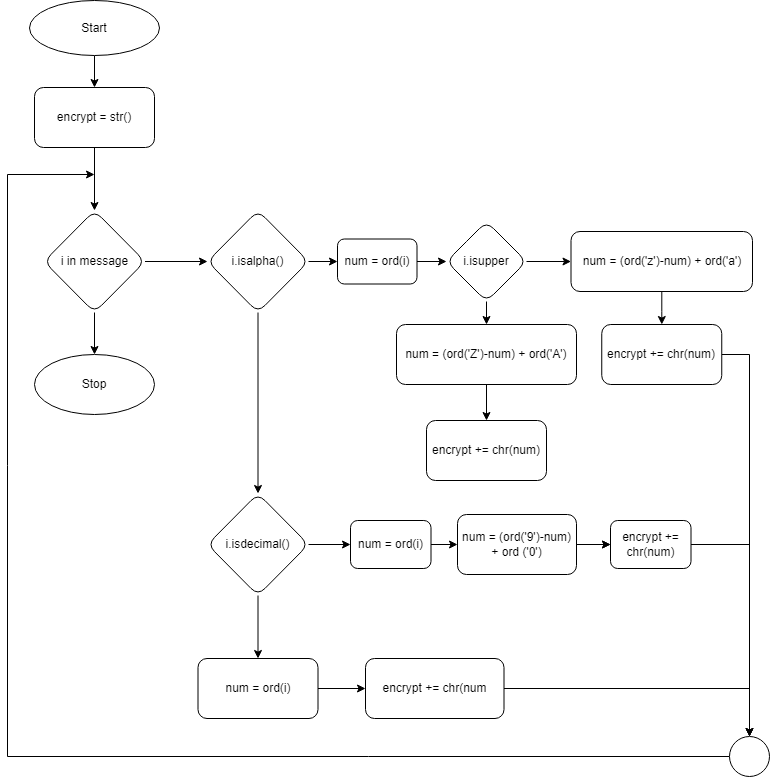

The diagram above was exported from draw.io. Its source (the exported page's mxGraphModel, read from the mxfile embedded in the PNG):
<mxGraphModel dx="1422" dy="772" grid="0" gridSize="10" guides="1" tooltips="1" connect="1" arrows="1" fold="1" page="1" pageScale="1" pageWidth="827" pageHeight="1169" math="0" shadow="0">
  <root>
    <mxCell id="0" />
    <mxCell id="1" parent="0" />
    <mxCell id="NR3dk0IaF67dhXUfs26m-1" value="" style="edgeStyle=orthogonalEdgeStyle;rounded=0;orthogonalLoop=1;jettySize=auto;html=1;" parent="1" source="NR3dk0IaF67dhXUfs26m-2" target="NR3dk0IaF67dhXUfs26m-4" edge="1">
      <mxGeometry relative="1" as="geometry" />
    </mxCell>
    <mxCell id="NR3dk0IaF67dhXUfs26m-2" value="Start" style="ellipse;whiteSpace=wrap;html=1;" parent="1" vertex="1">
      <mxGeometry x="83" y="53" width="130" height="55" as="geometry" />
    </mxCell>
    <mxCell id="NR3dk0IaF67dhXUfs26m-54" value="" style="edgeStyle=orthogonalEdgeStyle;rounded=0;orthogonalLoop=1;jettySize=auto;html=1;" parent="1" source="NR3dk0IaF67dhXUfs26m-4" target="NR3dk0IaF67dhXUfs26m-7" edge="1">
      <mxGeometry relative="1" as="geometry" />
    </mxCell>
    <mxCell id="NR3dk0IaF67dhXUfs26m-4" value="encrypt = str()" style="rounded=1;whiteSpace=wrap;html=1;" parent="1" vertex="1">
      <mxGeometry x="88" y="140" width="120" height="60" as="geometry" />
    </mxCell>
    <mxCell id="NR3dk0IaF67dhXUfs26m-5" value="" style="edgeStyle=orthogonalEdgeStyle;rounded=0;orthogonalLoop=1;jettySize=auto;html=1;" parent="1" source="NR3dk0IaF67dhXUfs26m-7" target="NR3dk0IaF67dhXUfs26m-10" edge="1">
      <mxGeometry relative="1" as="geometry" />
    </mxCell>
    <mxCell id="NR3dk0IaF67dhXUfs26m-57" value="" style="edgeStyle=orthogonalEdgeStyle;rounded=0;orthogonalLoop=1;jettySize=auto;html=1;" parent="1" source="NR3dk0IaF67dhXUfs26m-7" target="NR3dk0IaF67dhXUfs26m-16" edge="1">
      <mxGeometry relative="1" as="geometry" />
    </mxCell>
    <mxCell id="NR3dk0IaF67dhXUfs26m-7" value="i in message" style="rhombus;whiteSpace=wrap;html=1;rounded=1;" parent="1" vertex="1">
      <mxGeometry x="97.5" y="263" width="101" height="102" as="geometry" />
    </mxCell>
    <mxCell id="NR3dk0IaF67dhXUfs26m-10" value="Stop" style="ellipse;whiteSpace=wrap;html=1;rounded=1;" parent="1" vertex="1">
      <mxGeometry x="88" y="407" width="120" height="60" as="geometry" />
    </mxCell>
    <mxCell id="NR3dk0IaF67dhXUfs26m-12" value="" style="edgeStyle=orthogonalEdgeStyle;rounded=0;orthogonalLoop=1;jettySize=auto;html=1;" parent="1" source="NR3dk0IaF67dhXUfs26m-13" target="NR3dk0IaF67dhXUfs26m-23" edge="1">
      <mxGeometry relative="1" as="geometry" />
    </mxCell>
    <mxCell id="NR3dk0IaF67dhXUfs26m-59" value="" style="edgeStyle=orthogonalEdgeStyle;rounded=0;orthogonalLoop=1;jettySize=auto;html=1;" parent="1" source="NR3dk0IaF67dhXUfs26m-13" target="NR3dk0IaF67dhXUfs26m-18" edge="1">
      <mxGeometry relative="1" as="geometry" />
    </mxCell>
    <mxCell id="NR3dk0IaF67dhXUfs26m-13" value="i.isdecimal()" style="rhombus;whiteSpace=wrap;html=1;rounded=1;" parent="1" vertex="1">
      <mxGeometry x="261" y="546" width="101" height="102" as="geometry" />
    </mxCell>
    <mxCell id="NR3dk0IaF67dhXUfs26m-15" value="" style="edgeStyle=orthogonalEdgeStyle;rounded=0;orthogonalLoop=1;jettySize=auto;html=1;" parent="1" source="NR3dk0IaF67dhXUfs26m-16" target="NR3dk0IaF67dhXUfs26m-30" edge="1">
      <mxGeometry relative="1" as="geometry" />
    </mxCell>
    <mxCell id="NR3dk0IaF67dhXUfs26m-58" style="edgeStyle=orthogonalEdgeStyle;rounded=0;orthogonalLoop=1;jettySize=auto;html=1;exitX=0.5;exitY=1;exitDx=0;exitDy=0;" parent="1" source="NR3dk0IaF67dhXUfs26m-16" target="NR3dk0IaF67dhXUfs26m-13" edge="1">
      <mxGeometry relative="1" as="geometry" />
    </mxCell>
    <mxCell id="NR3dk0IaF67dhXUfs26m-16" value="i.isalpha()" style="rhombus;whiteSpace=wrap;html=1;rounded=1;" parent="1" vertex="1">
      <mxGeometry x="261" y="263" width="101" height="102" as="geometry" />
    </mxCell>
    <mxCell id="NR3dk0IaF67dhXUfs26m-17" value="" style="edgeStyle=orthogonalEdgeStyle;rounded=0;orthogonalLoop=1;jettySize=auto;html=1;" parent="1" source="NR3dk0IaF67dhXUfs26m-18" target="NR3dk0IaF67dhXUfs26m-21" edge="1">
      <mxGeometry relative="1" as="geometry" />
    </mxCell>
    <mxCell id="NR3dk0IaF67dhXUfs26m-18" value="num = ord(i)" style="whiteSpace=wrap;html=1;rounded=1;" parent="1" vertex="1">
      <mxGeometry x="251.5" y="711" width="120" height="60" as="geometry" />
    </mxCell>
    <mxCell id="hS-Bh5CZTAWCDkMBuFgV-3" style="edgeStyle=orthogonalEdgeStyle;rounded=0;orthogonalLoop=1;jettySize=auto;html=1;exitX=1;exitY=0.5;exitDx=0;exitDy=0;entryX=0.5;entryY=0;entryDx=0;entryDy=0;" parent="1" source="NR3dk0IaF67dhXUfs26m-21" target="hS-Bh5CZTAWCDkMBuFgV-2" edge="1">
      <mxGeometry relative="1" as="geometry" />
    </mxCell>
    <mxCell id="NR3dk0IaF67dhXUfs26m-21" value="encrypt += chr(num" style="whiteSpace=wrap;html=1;rounded=1;" parent="1" vertex="1">
      <mxGeometry x="419" y="711" width="138.5" height="60" as="geometry" />
    </mxCell>
    <mxCell id="NR3dk0IaF67dhXUfs26m-22" value="" style="edgeStyle=orthogonalEdgeStyle;rounded=0;orthogonalLoop=1;jettySize=auto;html=1;" parent="1" source="NR3dk0IaF67dhXUfs26m-23" target="NR3dk0IaF67dhXUfs26m-26" edge="1">
      <mxGeometry relative="1" as="geometry" />
    </mxCell>
    <mxCell id="NR3dk0IaF67dhXUfs26m-23" value="num = ord(i)" style="whiteSpace=wrap;html=1;rounded=1;" parent="1" vertex="1">
      <mxGeometry x="404" y="573" width="80.5" height="48" as="geometry" />
    </mxCell>
    <mxCell id="NR3dk0IaF67dhXUfs26m-24" value="" style="edgeStyle=orthogonalEdgeStyle;rounded=0;orthogonalLoop=1;jettySize=auto;html=1;" parent="1" source="NR3dk0IaF67dhXUfs26m-26" target="NR3dk0IaF67dhXUfs26m-28" edge="1">
      <mxGeometry relative="1" as="geometry" />
    </mxCell>
    <mxCell id="NR3dk0IaF67dhXUfs26m-25" value="" style="edgeStyle=orthogonalEdgeStyle;rounded=0;orthogonalLoop=1;jettySize=auto;html=1;" parent="1" source="NR3dk0IaF67dhXUfs26m-26" target="NR3dk0IaF67dhXUfs26m-28" edge="1">
      <mxGeometry relative="1" as="geometry" />
    </mxCell>
    <mxCell id="NR3dk0IaF67dhXUfs26m-26" value="num = (ord('9')-num) + ord ('0')" style="whiteSpace=wrap;html=1;rounded=1;" parent="1" vertex="1">
      <mxGeometry x="511" y="567" width="119" height="60" as="geometry" />
    </mxCell>
    <mxCell id="hS-Bh5CZTAWCDkMBuFgV-4" style="edgeStyle=orthogonalEdgeStyle;rounded=0;orthogonalLoop=1;jettySize=auto;html=1;exitX=1;exitY=0.5;exitDx=0;exitDy=0;entryX=0.5;entryY=0;entryDx=0;entryDy=0;" parent="1" source="NR3dk0IaF67dhXUfs26m-28" target="hS-Bh5CZTAWCDkMBuFgV-2" edge="1">
      <mxGeometry relative="1" as="geometry">
        <mxPoint x="773" y="714" as="targetPoint" />
      </mxGeometry>
    </mxCell>
    <mxCell id="NR3dk0IaF67dhXUfs26m-28" value="encrypt += chr(num)" style="whiteSpace=wrap;html=1;rounded=1;" parent="1" vertex="1">
      <mxGeometry x="664" y="573" width="80.5" height="48" as="geometry" />
    </mxCell>
    <mxCell id="NR3dk0IaF67dhXUfs26m-29" value="" style="edgeStyle=orthogonalEdgeStyle;rounded=0;orthogonalLoop=1;jettySize=auto;html=1;" parent="1" source="NR3dk0IaF67dhXUfs26m-30" target="NR3dk0IaF67dhXUfs26m-35" edge="1">
      <mxGeometry relative="1" as="geometry" />
    </mxCell>
    <mxCell id="NR3dk0IaF67dhXUfs26m-30" value="num = ord(i)" style="whiteSpace=wrap;html=1;rounded=1;" parent="1" vertex="1">
      <mxGeometry x="391" y="291.5" width="79.5" height="45" as="geometry" />
    </mxCell>
    <mxCell id="NR3dk0IaF67dhXUfs26m-33" value="" style="edgeStyle=orthogonalEdgeStyle;rounded=0;orthogonalLoop=1;jettySize=auto;html=1;" parent="1" source="NR3dk0IaF67dhXUfs26m-35" target="NR3dk0IaF67dhXUfs26m-37" edge="1">
      <mxGeometry relative="1" as="geometry" />
    </mxCell>
    <mxCell id="NR3dk0IaF67dhXUfs26m-34" value="" style="edgeStyle=orthogonalEdgeStyle;rounded=0;orthogonalLoop=1;jettySize=auto;html=1;" parent="1" source="NR3dk0IaF67dhXUfs26m-35" target="NR3dk0IaF67dhXUfs26m-41" edge="1">
      <mxGeometry relative="1" as="geometry" />
    </mxCell>
    <mxCell id="NR3dk0IaF67dhXUfs26m-35" value="i.isupper" style="rhombus;whiteSpace=wrap;html=1;rounded=1;" parent="1" vertex="1">
      <mxGeometry x="500" y="274" width="80" height="80" as="geometry" />
    </mxCell>
    <mxCell id="NR3dk0IaF67dhXUfs26m-36" value="" style="edgeStyle=orthogonalEdgeStyle;rounded=0;orthogonalLoop=1;jettySize=auto;html=1;" parent="1" source="NR3dk0IaF67dhXUfs26m-37" target="NR3dk0IaF67dhXUfs26m-39" edge="1">
      <mxGeometry relative="1" as="geometry" />
    </mxCell>
    <mxCell id="NR3dk0IaF67dhXUfs26m-37" value="num = (ord('Z')-num) + ord('A')" style="whiteSpace=wrap;html=1;rounded=1;" parent="1" vertex="1">
      <mxGeometry x="450" y="377" width="180" height="60" as="geometry" />
    </mxCell>
    <mxCell id="NR3dk0IaF67dhXUfs26m-39" value="encrypt += chr(num)" style="whiteSpace=wrap;html=1;rounded=1;" parent="1" vertex="1">
      <mxGeometry x="480" y="473" width="120" height="60" as="geometry" />
    </mxCell>
    <mxCell id="NR3dk0IaF67dhXUfs26m-40" value="" style="edgeStyle=orthogonalEdgeStyle;rounded=0;orthogonalLoop=1;jettySize=auto;html=1;" parent="1" source="NR3dk0IaF67dhXUfs26m-41" target="NR3dk0IaF67dhXUfs26m-43" edge="1">
      <mxGeometry relative="1" as="geometry" />
    </mxCell>
    <mxCell id="NR3dk0IaF67dhXUfs26m-41" value="num = (ord('z')-num) + ord('a')" style="whiteSpace=wrap;html=1;rounded=1;" parent="1" vertex="1">
      <mxGeometry x="624.5" y="284" width="181.5" height="60" as="geometry" />
    </mxCell>
    <mxCell id="hS-Bh5CZTAWCDkMBuFgV-6" style="edgeStyle=orthogonalEdgeStyle;rounded=0;orthogonalLoop=1;jettySize=auto;html=1;exitX=1;exitY=0.5;exitDx=0;exitDy=0;entryX=0.5;entryY=0;entryDx=0;entryDy=0;" parent="1" source="NR3dk0IaF67dhXUfs26m-43" target="hS-Bh5CZTAWCDkMBuFgV-2" edge="1">
      <mxGeometry relative="1" as="geometry" />
    </mxCell>
    <mxCell id="NR3dk0IaF67dhXUfs26m-43" value="encrypt += chr(num)" style="whiteSpace=wrap;html=1;rounded=1;" parent="1" vertex="1">
      <mxGeometry x="655.25" y="377" width="120" height="60" as="geometry" />
    </mxCell>
    <mxCell id="hS-Bh5CZTAWCDkMBuFgV-7" style="edgeStyle=orthogonalEdgeStyle;rounded=0;orthogonalLoop=1;jettySize=auto;html=1;exitX=0;exitY=0.5;exitDx=0;exitDy=0;" parent="1" source="hS-Bh5CZTAWCDkMBuFgV-2" edge="1">
      <mxGeometry relative="1" as="geometry">
        <mxPoint x="148" y="227" as="targetPoint" />
        <Array as="points">
          <mxPoint x="61" y="809" />
          <mxPoint x="61" y="227" />
        </Array>
      </mxGeometry>
    </mxCell>
    <mxCell id="hS-Bh5CZTAWCDkMBuFgV-2" value="" style="ellipse;whiteSpace=wrap;html=1;aspect=fixed;" parent="1" vertex="1">
      <mxGeometry x="783" y="789" width="40" height="40" as="geometry" />
    </mxCell>
  </root>
</mxGraphModel>